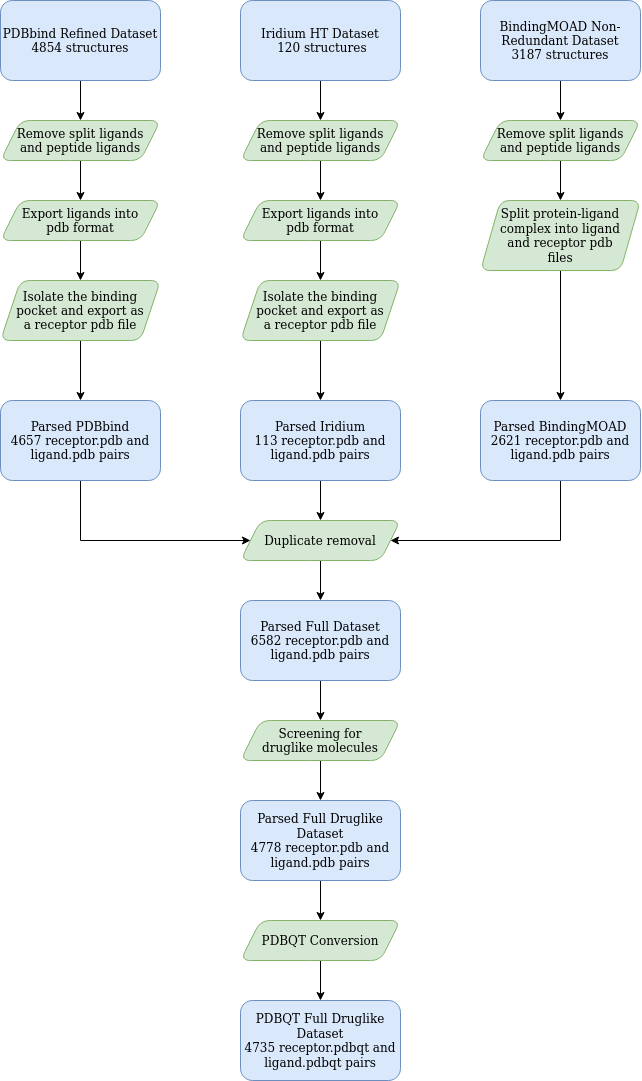

The diagram above was exported from draw.io. Its source (the exported page's mxGraphModel, read from the mxfile embedded in the PNG):
<mxGraphModel dx="1420" dy="1001" grid="1" gridSize="10" guides="1" tooltips="1" connect="1" arrows="1" fold="1" page="1" pageScale="1" pageWidth="827" pageHeight="1169" math="0" shadow="0">
  <root>
    <mxCell id="WIyWlLk6GJQsqaUBKTNV-0" />
    <mxCell id="WIyWlLk6GJQsqaUBKTNV-1" parent="WIyWlLk6GJQsqaUBKTNV-0" />
    <mxCell id="2QB4aKhVKcYlrF7NI8Qv-10" style="edgeStyle=orthogonalEdgeStyle;rounded=0;orthogonalLoop=1;jettySize=auto;html=1;exitX=0.5;exitY=1;exitDx=0;exitDy=0;" edge="1" parent="WIyWlLk6GJQsqaUBKTNV-1" source="WIyWlLk6GJQsqaUBKTNV-3" target="2QB4aKhVKcYlrF7NI8Qv-6">
      <mxGeometry relative="1" as="geometry" />
    </mxCell>
    <mxCell id="WIyWlLk6GJQsqaUBKTNV-3" value="&lt;div&gt;PDBbind Refined Dataset&lt;br&gt;&lt;/div&gt;&lt;div&gt;4854 structures&lt;br&gt;&lt;/div&gt;" style="rounded=1;whiteSpace=wrap;html=1;fontSize=12;glass=0;strokeWidth=1;shadow=0;fillColor=#dae8fc;strokeColor=#6c8ebf;" parent="WIyWlLk6GJQsqaUBKTNV-1" vertex="1">
      <mxGeometry x="80" y="40" width="160" height="80" as="geometry" />
    </mxCell>
    <mxCell id="2QB4aKhVKcYlrF7NI8Qv-11" style="edgeStyle=orthogonalEdgeStyle;rounded=0;orthogonalLoop=1;jettySize=auto;html=1;exitX=0.5;exitY=1;exitDx=0;exitDy=0;entryX=0.5;entryY=0;entryDx=0;entryDy=0;" edge="1" parent="WIyWlLk6GJQsqaUBKTNV-1" source="2QB4aKhVKcYlrF7NI8Qv-0" target="2QB4aKhVKcYlrF7NI8Qv-8">
      <mxGeometry relative="1" as="geometry" />
    </mxCell>
    <mxCell id="2QB4aKhVKcYlrF7NI8Qv-0" value="&lt;div&gt;Iridium HT Dataset&lt;br&gt;&lt;/div&gt;&lt;div&gt;&amp;nbsp;120 structures&lt;br&gt;&lt;/div&gt;" style="rounded=1;whiteSpace=wrap;html=1;fontSize=12;glass=0;strokeWidth=1;shadow=0;fillColor=#dae8fc;strokeColor=#6c8ebf;" vertex="1" parent="WIyWlLk6GJQsqaUBKTNV-1">
      <mxGeometry x="320" y="40" width="160" height="80" as="geometry" />
    </mxCell>
    <mxCell id="2QB4aKhVKcYlrF7NI8Qv-19" style="edgeStyle=orthogonalEdgeStyle;rounded=0;orthogonalLoop=1;jettySize=auto;html=1;exitX=0.5;exitY=1;exitDx=0;exitDy=0;" edge="1" parent="WIyWlLk6GJQsqaUBKTNV-1" source="2QB4aKhVKcYlrF7NI8Qv-1" target="2QB4aKhVKcYlrF7NI8Qv-9">
      <mxGeometry relative="1" as="geometry" />
    </mxCell>
    <mxCell id="2QB4aKhVKcYlrF7NI8Qv-1" value="&lt;div&gt;BindingMOAD Non-Redundant Dataset&lt;br&gt;&lt;/div&gt;&lt;div&gt;3187 structures&lt;br&gt;&lt;/div&gt;" style="rounded=1;whiteSpace=wrap;html=1;fontSize=12;glass=0;strokeWidth=1;shadow=0;fillColor=#dae8fc;strokeColor=#6c8ebf;" vertex="1" parent="WIyWlLk6GJQsqaUBKTNV-1">
      <mxGeometry x="560" y="40" width="160" height="80" as="geometry" />
    </mxCell>
    <mxCell id="2QB4aKhVKcYlrF7NI8Qv-23" style="edgeStyle=orthogonalEdgeStyle;rounded=0;orthogonalLoop=1;jettySize=auto;html=1;exitX=0.5;exitY=1;exitDx=0;exitDy=0;" edge="1" parent="WIyWlLk6GJQsqaUBKTNV-1" source="2QB4aKhVKcYlrF7NI8Qv-6" target="2QB4aKhVKcYlrF7NI8Qv-17">
      <mxGeometry relative="1" as="geometry" />
    </mxCell>
    <mxCell id="2QB4aKhVKcYlrF7NI8Qv-6" value="&lt;div&gt;Remove split ligands &lt;br&gt;&lt;/div&gt;&lt;div&gt;and peptide ligands&lt;/div&gt;" style="shape=parallelogram;perimeter=parallelogramPerimeter;whiteSpace=wrap;html=1;fixedSize=1;rounded=1;fillColor=#d5e8d4;strokeColor=#82b366;" vertex="1" parent="WIyWlLk6GJQsqaUBKTNV-1">
      <mxGeometry x="80" y="160" width="160" height="40" as="geometry" />
    </mxCell>
    <mxCell id="2QB4aKhVKcYlrF7NI8Qv-7" style="edgeStyle=orthogonalEdgeStyle;rounded=0;orthogonalLoop=1;jettySize=auto;html=1;exitX=0.5;exitY=1;exitDx=0;exitDy=0;" edge="1" parent="WIyWlLk6GJQsqaUBKTNV-1" source="2QB4aKhVKcYlrF7NI8Qv-6" target="2QB4aKhVKcYlrF7NI8Qv-6">
      <mxGeometry relative="1" as="geometry" />
    </mxCell>
    <mxCell id="2QB4aKhVKcYlrF7NI8Qv-22" style="edgeStyle=orthogonalEdgeStyle;rounded=0;orthogonalLoop=1;jettySize=auto;html=1;exitX=0.5;exitY=1;exitDx=0;exitDy=0;entryX=0.5;entryY=0;entryDx=0;entryDy=0;" edge="1" parent="WIyWlLk6GJQsqaUBKTNV-1" source="2QB4aKhVKcYlrF7NI8Qv-8" target="2QB4aKhVKcYlrF7NI8Qv-18">
      <mxGeometry relative="1" as="geometry" />
    </mxCell>
    <mxCell id="2QB4aKhVKcYlrF7NI8Qv-8" value="&lt;div&gt;Remove split ligands &lt;br&gt;&lt;/div&gt;&lt;div&gt;and peptide ligands&lt;/div&gt;" style="shape=parallelogram;perimeter=parallelogramPerimeter;whiteSpace=wrap;html=1;fixedSize=1;rounded=1;fillColor=#d5e8d4;strokeColor=#82b366;" vertex="1" parent="WIyWlLk6GJQsqaUBKTNV-1">
      <mxGeometry x="320" y="160" width="160" height="40" as="geometry" />
    </mxCell>
    <mxCell id="2QB4aKhVKcYlrF7NI8Qv-21" style="edgeStyle=orthogonalEdgeStyle;rounded=0;orthogonalLoop=1;jettySize=auto;html=1;exitX=0.5;exitY=1;exitDx=0;exitDy=0;" edge="1" parent="WIyWlLk6GJQsqaUBKTNV-1" source="2QB4aKhVKcYlrF7NI8Qv-9" target="2QB4aKhVKcYlrF7NI8Qv-20">
      <mxGeometry relative="1" as="geometry" />
    </mxCell>
    <mxCell id="2QB4aKhVKcYlrF7NI8Qv-9" value="&lt;div&gt;Remove split ligands &lt;br&gt;&lt;/div&gt;&lt;div&gt;and peptide ligands&lt;/div&gt;" style="shape=parallelogram;perimeter=parallelogramPerimeter;whiteSpace=wrap;html=1;fixedSize=1;rounded=1;fillColor=#d5e8d4;strokeColor=#82b366;" vertex="1" parent="WIyWlLk6GJQsqaUBKTNV-1">
      <mxGeometry x="560" y="160" width="160" height="40" as="geometry" />
    </mxCell>
    <mxCell id="2QB4aKhVKcYlrF7NI8Qv-27" style="edgeStyle=orthogonalEdgeStyle;rounded=0;orthogonalLoop=1;jettySize=auto;html=1;exitX=0.5;exitY=1;exitDx=0;exitDy=0;" edge="1" parent="WIyWlLk6GJQsqaUBKTNV-1" source="2QB4aKhVKcYlrF7NI8Qv-17" target="2QB4aKhVKcYlrF7NI8Qv-24">
      <mxGeometry relative="1" as="geometry" />
    </mxCell>
    <mxCell id="2QB4aKhVKcYlrF7NI8Qv-17" value="&lt;div&gt;Export ligands into &lt;br&gt;&lt;/div&gt;&lt;div&gt;pdb format&lt;/div&gt;" style="shape=parallelogram;perimeter=parallelogramPerimeter;whiteSpace=wrap;html=1;fixedSize=1;rounded=1;fillColor=#d5e8d4;strokeColor=#82b366;" vertex="1" parent="WIyWlLk6GJQsqaUBKTNV-1">
      <mxGeometry x="80" y="240" width="160" height="40" as="geometry" />
    </mxCell>
    <mxCell id="2QB4aKhVKcYlrF7NI8Qv-26" style="edgeStyle=orthogonalEdgeStyle;rounded=0;orthogonalLoop=1;jettySize=auto;html=1;exitX=0.5;exitY=1;exitDx=0;exitDy=0;entryX=0.5;entryY=0;entryDx=0;entryDy=0;" edge="1" parent="WIyWlLk6GJQsqaUBKTNV-1" source="2QB4aKhVKcYlrF7NI8Qv-18" target="2QB4aKhVKcYlrF7NI8Qv-25">
      <mxGeometry relative="1" as="geometry" />
    </mxCell>
    <mxCell id="2QB4aKhVKcYlrF7NI8Qv-18" value="&lt;div&gt;Export ligands into &lt;br&gt;&lt;/div&gt;&lt;div&gt;pdb format&lt;/div&gt;" style="shape=parallelogram;perimeter=parallelogramPerimeter;whiteSpace=wrap;html=1;fixedSize=1;rounded=1;fillColor=#d5e8d4;strokeColor=#82b366;" vertex="1" parent="WIyWlLk6GJQsqaUBKTNV-1">
      <mxGeometry x="320" y="240" width="160" height="40" as="geometry" />
    </mxCell>
    <mxCell id="2QB4aKhVKcYlrF7NI8Qv-32" style="edgeStyle=orthogonalEdgeStyle;rounded=0;orthogonalLoop=1;jettySize=auto;html=1;exitX=0.5;exitY=1;exitDx=0;exitDy=0;entryX=0.5;entryY=0;entryDx=0;entryDy=0;" edge="1" parent="WIyWlLk6GJQsqaUBKTNV-1" source="2QB4aKhVKcYlrF7NI8Qv-20" target="2QB4aKhVKcYlrF7NI8Qv-31">
      <mxGeometry relative="1" as="geometry" />
    </mxCell>
    <mxCell id="2QB4aKhVKcYlrF7NI8Qv-20" value="&lt;div&gt;Split protein-ligand complex into ligand &lt;br&gt;&lt;/div&gt;&lt;div&gt;and receptor pdb &lt;br&gt;&lt;/div&gt;&lt;div&gt;files&lt;/div&gt;" style="shape=parallelogram;perimeter=parallelogramPerimeter;whiteSpace=wrap;html=1;fixedSize=1;rounded=1;fillColor=#d5e8d4;strokeColor=#82b366;" vertex="1" parent="WIyWlLk6GJQsqaUBKTNV-1">
      <mxGeometry x="560" y="240" width="160" height="70" as="geometry" />
    </mxCell>
    <mxCell id="2QB4aKhVKcYlrF7NI8Qv-34" style="edgeStyle=orthogonalEdgeStyle;rounded=0;orthogonalLoop=1;jettySize=auto;html=1;exitX=0.5;exitY=1;exitDx=0;exitDy=0;entryX=0.5;entryY=0;entryDx=0;entryDy=0;" edge="1" parent="WIyWlLk6GJQsqaUBKTNV-1" source="2QB4aKhVKcYlrF7NI8Qv-24" target="2QB4aKhVKcYlrF7NI8Qv-29">
      <mxGeometry relative="1" as="geometry" />
    </mxCell>
    <mxCell id="2QB4aKhVKcYlrF7NI8Qv-24" value="&lt;div&gt;Isolate the binding pocket and export as &lt;br&gt;&lt;/div&gt;&lt;div&gt;a receptor pdb file&lt;/div&gt;" style="shape=parallelogram;perimeter=parallelogramPerimeter;whiteSpace=wrap;html=1;fixedSize=1;rounded=1;fillColor=#d5e8d4;strokeColor=#82b366;" vertex="1" parent="WIyWlLk6GJQsqaUBKTNV-1">
      <mxGeometry x="80" y="320" width="160" height="60" as="geometry" />
    </mxCell>
    <mxCell id="2QB4aKhVKcYlrF7NI8Qv-33" style="edgeStyle=orthogonalEdgeStyle;rounded=0;orthogonalLoop=1;jettySize=auto;html=1;exitX=0.5;exitY=1;exitDx=0;exitDy=0;entryX=0.5;entryY=0;entryDx=0;entryDy=0;" edge="1" parent="WIyWlLk6GJQsqaUBKTNV-1" source="2QB4aKhVKcYlrF7NI8Qv-25" target="2QB4aKhVKcYlrF7NI8Qv-30">
      <mxGeometry relative="1" as="geometry" />
    </mxCell>
    <mxCell id="2QB4aKhVKcYlrF7NI8Qv-25" value="&lt;div&gt;Isolate the binding pocket and export as &lt;br&gt;&lt;/div&gt;&lt;div&gt;a receptor pdb file&lt;/div&gt;" style="shape=parallelogram;perimeter=parallelogramPerimeter;whiteSpace=wrap;html=1;fixedSize=1;rounded=1;fillColor=#d5e8d4;strokeColor=#82b366;" vertex="1" parent="WIyWlLk6GJQsqaUBKTNV-1">
      <mxGeometry x="320" y="320" width="160" height="60" as="geometry" />
    </mxCell>
    <mxCell id="2QB4aKhVKcYlrF7NI8Qv-36" style="edgeStyle=orthogonalEdgeStyle;rounded=0;orthogonalLoop=1;jettySize=auto;html=1;exitX=0.5;exitY=1;exitDx=0;exitDy=0;entryX=0;entryY=0.5;entryDx=0;entryDy=0;" edge="1" parent="WIyWlLk6GJQsqaUBKTNV-1" source="2QB4aKhVKcYlrF7NI8Qv-29" target="2QB4aKhVKcYlrF7NI8Qv-35">
      <mxGeometry relative="1" as="geometry">
        <Array as="points">
          <mxPoint x="160" y="580" />
        </Array>
      </mxGeometry>
    </mxCell>
    <mxCell id="2QB4aKhVKcYlrF7NI8Qv-29" value="&lt;div&gt;Parsed PDBbind&lt;br&gt;&lt;/div&gt;&lt;div&gt;4657 receptor.pdb and ligand.pdb pairs&lt;br&gt;&lt;/div&gt;" style="rounded=1;whiteSpace=wrap;html=1;fontSize=12;glass=0;strokeWidth=1;shadow=0;fillColor=#dae8fc;strokeColor=#6c8ebf;" vertex="1" parent="WIyWlLk6GJQsqaUBKTNV-1">
      <mxGeometry x="80" y="440" width="160" height="80" as="geometry" />
    </mxCell>
    <mxCell id="2QB4aKhVKcYlrF7NI8Qv-37" style="edgeStyle=orthogonalEdgeStyle;rounded=0;orthogonalLoop=1;jettySize=auto;html=1;exitX=0.5;exitY=1;exitDx=0;exitDy=0;entryX=0.5;entryY=0;entryDx=0;entryDy=0;" edge="1" parent="WIyWlLk6GJQsqaUBKTNV-1" source="2QB4aKhVKcYlrF7NI8Qv-30" target="2QB4aKhVKcYlrF7NI8Qv-35">
      <mxGeometry relative="1" as="geometry" />
    </mxCell>
    <mxCell id="2QB4aKhVKcYlrF7NI8Qv-30" value="&lt;div&gt;Parsed Iridium&lt;br&gt;&lt;/div&gt;&lt;div&gt;113 receptor.pdb and ligand.pdb pairs&lt;br&gt;&lt;/div&gt;" style="rounded=1;whiteSpace=wrap;html=1;fontSize=12;glass=0;strokeWidth=1;shadow=0;fillColor=#dae8fc;strokeColor=#6c8ebf;" vertex="1" parent="WIyWlLk6GJQsqaUBKTNV-1">
      <mxGeometry x="320" y="440" width="160" height="80" as="geometry" />
    </mxCell>
    <mxCell id="2QB4aKhVKcYlrF7NI8Qv-38" style="edgeStyle=orthogonalEdgeStyle;rounded=0;orthogonalLoop=1;jettySize=auto;html=1;exitX=0.5;exitY=1;exitDx=0;exitDy=0;entryX=1;entryY=0.5;entryDx=0;entryDy=0;" edge="1" parent="WIyWlLk6GJQsqaUBKTNV-1" source="2QB4aKhVKcYlrF7NI8Qv-31" target="2QB4aKhVKcYlrF7NI8Qv-35">
      <mxGeometry relative="1" as="geometry">
        <Array as="points">
          <mxPoint x="640" y="580" />
        </Array>
      </mxGeometry>
    </mxCell>
    <mxCell id="2QB4aKhVKcYlrF7NI8Qv-31" value="&lt;div&gt;Parsed BindingMOAD&lt;br&gt;&lt;/div&gt;&lt;div&gt;2621 receptor.pdb and ligand.pdb pairs&lt;br&gt;&lt;/div&gt;" style="rounded=1;whiteSpace=wrap;html=1;fontSize=12;glass=0;strokeWidth=1;shadow=0;fillColor=#dae8fc;strokeColor=#6c8ebf;" vertex="1" parent="WIyWlLk6GJQsqaUBKTNV-1">
      <mxGeometry x="560" y="440" width="160" height="80" as="geometry" />
    </mxCell>
    <mxCell id="2QB4aKhVKcYlrF7NI8Qv-40" style="edgeStyle=orthogonalEdgeStyle;rounded=0;orthogonalLoop=1;jettySize=auto;html=1;exitX=0.5;exitY=1;exitDx=0;exitDy=0;entryX=0.5;entryY=0;entryDx=0;entryDy=0;" edge="1" parent="WIyWlLk6GJQsqaUBKTNV-1" source="2QB4aKhVKcYlrF7NI8Qv-35" target="2QB4aKhVKcYlrF7NI8Qv-39">
      <mxGeometry relative="1" as="geometry" />
    </mxCell>
    <mxCell id="2QB4aKhVKcYlrF7NI8Qv-35" value="&lt;div&gt;Duplicate removal&lt;/div&gt;" style="shape=parallelogram;perimeter=parallelogramPerimeter;whiteSpace=wrap;html=1;fixedSize=1;rounded=1;fillColor=#d5e8d4;strokeColor=#82b366;" vertex="1" parent="WIyWlLk6GJQsqaUBKTNV-1">
      <mxGeometry x="320" y="560" width="160" height="40" as="geometry" />
    </mxCell>
    <mxCell id="2QB4aKhVKcYlrF7NI8Qv-194" style="edgeStyle=orthogonalEdgeStyle;rounded=0;orthogonalLoop=1;jettySize=auto;html=1;exitX=0.5;exitY=1;exitDx=0;exitDy=0;" edge="1" parent="WIyWlLk6GJQsqaUBKTNV-1" source="2QB4aKhVKcYlrF7NI8Qv-39" target="2QB4aKhVKcYlrF7NI8Qv-193">
      <mxGeometry relative="1" as="geometry" />
    </mxCell>
    <mxCell id="2QB4aKhVKcYlrF7NI8Qv-39" value="&lt;div&gt;Parsed Full Dataset&lt;br&gt;&lt;/div&gt;&lt;div&gt;6582 receptor.pdb and ligand.pdb pairs&lt;br&gt;&lt;/div&gt;" style="rounded=1;whiteSpace=wrap;html=1;fontSize=12;glass=0;strokeWidth=1;shadow=0;fillColor=#dae8fc;strokeColor=#6c8ebf;" vertex="1" parent="WIyWlLk6GJQsqaUBKTNV-1">
      <mxGeometry x="320" y="640" width="160" height="80" as="geometry" />
    </mxCell>
    <mxCell id="2QB4aKhVKcYlrF7NI8Qv-196" style="edgeStyle=orthogonalEdgeStyle;rounded=0;orthogonalLoop=1;jettySize=auto;html=1;exitX=0.5;exitY=1;exitDx=0;exitDy=0;" edge="1" parent="WIyWlLk6GJQsqaUBKTNV-1" source="2QB4aKhVKcYlrF7NI8Qv-193" target="2QB4aKhVKcYlrF7NI8Qv-195">
      <mxGeometry relative="1" as="geometry" />
    </mxCell>
    <mxCell id="2QB4aKhVKcYlrF7NI8Qv-193" value="&lt;div&gt;Screening for &lt;br&gt;&lt;/div&gt;&lt;div&gt;druglike molecules&lt;/div&gt;" style="shape=parallelogram;perimeter=parallelogramPerimeter;whiteSpace=wrap;html=1;fixedSize=1;rounded=1;fillColor=#d5e8d4;strokeColor=#82b366;" vertex="1" parent="WIyWlLk6GJQsqaUBKTNV-1">
      <mxGeometry x="320" y="760" width="160" height="40" as="geometry" />
    </mxCell>
    <mxCell id="2QB4aKhVKcYlrF7NI8Qv-199" style="edgeStyle=orthogonalEdgeStyle;rounded=0;orthogonalLoop=1;jettySize=auto;html=1;exitX=0.5;exitY=1;exitDx=0;exitDy=0;" edge="1" parent="WIyWlLk6GJQsqaUBKTNV-1" source="2QB4aKhVKcYlrF7NI8Qv-195" target="2QB4aKhVKcYlrF7NI8Qv-197">
      <mxGeometry relative="1" as="geometry" />
    </mxCell>
    <mxCell id="2QB4aKhVKcYlrF7NI8Qv-195" value="&lt;div&gt;Parsed Full Druglike Dataset&lt;br&gt;&lt;/div&gt;&lt;div&gt;4778 receptor.pdb and ligand.pdb pairs&lt;br&gt;&lt;/div&gt;" style="rounded=1;whiteSpace=wrap;html=1;fontSize=12;glass=0;strokeWidth=1;shadow=0;fillColor=#dae8fc;strokeColor=#6c8ebf;" vertex="1" parent="WIyWlLk6GJQsqaUBKTNV-1">
      <mxGeometry x="320" y="840" width="160" height="80" as="geometry" />
    </mxCell>
    <mxCell id="2QB4aKhVKcYlrF7NI8Qv-200" style="edgeStyle=orthogonalEdgeStyle;rounded=0;orthogonalLoop=1;jettySize=auto;html=1;exitX=0.5;exitY=1;exitDx=0;exitDy=0;entryX=0.5;entryY=0;entryDx=0;entryDy=0;" edge="1" parent="WIyWlLk6GJQsqaUBKTNV-1" source="2QB4aKhVKcYlrF7NI8Qv-197" target="2QB4aKhVKcYlrF7NI8Qv-198">
      <mxGeometry relative="1" as="geometry" />
    </mxCell>
    <mxCell id="2QB4aKhVKcYlrF7NI8Qv-197" value="PDBQT Conversion" style="shape=parallelogram;perimeter=parallelogramPerimeter;whiteSpace=wrap;html=1;fixedSize=1;rounded=1;fillColor=#d5e8d4;strokeColor=#82b366;" vertex="1" parent="WIyWlLk6GJQsqaUBKTNV-1">
      <mxGeometry x="320" y="960" width="160" height="40" as="geometry" />
    </mxCell>
    <mxCell id="2QB4aKhVKcYlrF7NI8Qv-198" value="&lt;div&gt;PDBQT Full Druglike Dataset&lt;br&gt;&lt;/div&gt;&lt;div&gt;4735 receptor.pdbqt and ligand.pdbqt pairs&lt;br&gt;&lt;/div&gt;" style="rounded=1;whiteSpace=wrap;html=1;fontSize=12;glass=0;strokeWidth=1;shadow=0;fillColor=#dae8fc;strokeColor=#6c8ebf;" vertex="1" parent="WIyWlLk6GJQsqaUBKTNV-1">
      <mxGeometry x="320" y="1040" width="160" height="80" as="geometry" />
    </mxCell>
  </root>
</mxGraphModel>